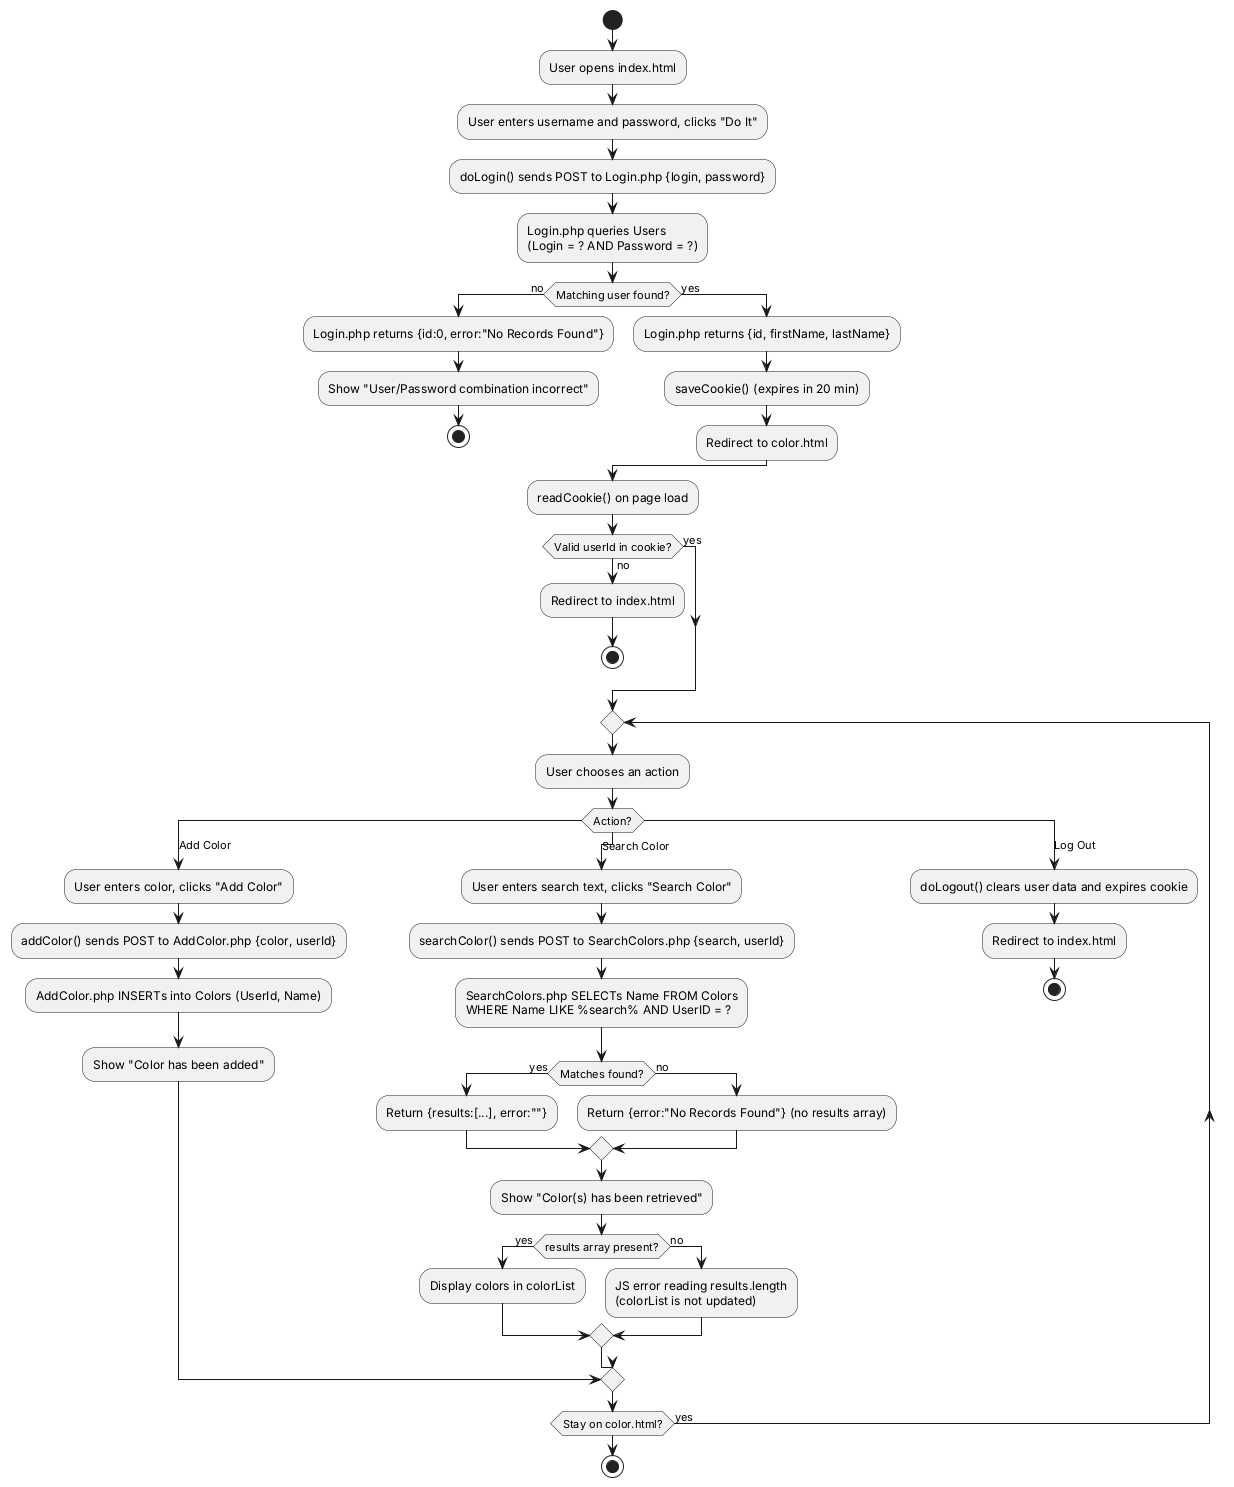

The diagram above was rendered by PlantUML. Its source (embedded in the PNG):
@startuml activity
' Activity Diagram - COLORS web application (Labs 1-3)

start
:User opens index.html;
:User enters username and password, clicks "Do It";
:doLogin() sends POST to Login.php {login, password};
:Login.php queries Users
(Login = ? AND Password = ?);

if (Matching user found?) then (no)
  :Login.php returns {id:0, error:"No Records Found"};
  :Show "User/Password combination incorrect";
  stop
else (yes)
  :Login.php returns {id, firstName, lastName};
  :saveCookie() (expires in 20 min);
  :Redirect to color.html;
endif

:readCookie() on page load;
if (Valid userId in cookie?) then (no)
  :Redirect to index.html;
  stop
else (yes)
endif

repeat
  :User chooses an action;
  switch (Action?)
  case (Add Color)
    :User enters color, clicks "Add Color";
    :addColor() sends POST to AddColor.php {color, userId};
    :AddColor.php INSERTs into Colors (UserId, Name);
    :Show "Color has been added";
  case (Search Color)
    :User enters search text, clicks "Search Color";
    :searchColor() sends POST to SearchColors.php {search, userId};
    :SearchColors.php SELECTs Name FROM Colors
    WHERE Name LIKE %search% AND UserID = ?;
    if (Matches found?) then (yes)
      :Return {results:[...], error:""};
    else (no)
      :Return {error:"No Records Found"} (no results array);
    endif
    :Show "Color(s) has been retrieved";
    if (results array present?) then (yes)
      :Display colors in colorList;
    else (no)
      :JS error reading results.length
      (colorList is not updated);
    endif
  case (Log Out)
    :doLogout() clears user data and expires cookie;
    :Redirect to index.html;
    stop
  endswitch
repeat while (Stay on color.html?) is (yes)
stop
@enduml